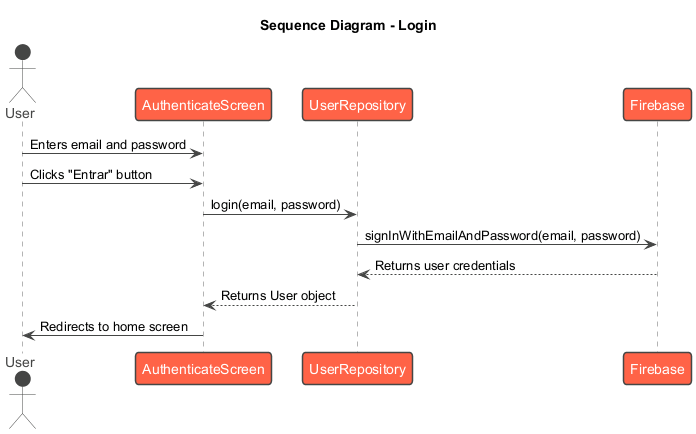

The diagram above was rendered by PlantUML. Its source (embedded in the PNG):
@startuml
!theme vibrant
title Sequence Diagram - Login

actor User
participant AuthenticateScreen
participant UserRepository
participant Firebase

User -> AuthenticateScreen: Enters email and password
User -> AuthenticateScreen: Clicks "Entrar" button
AuthenticateScreen -> UserRepository: login(email, password)
UserRepository -> Firebase: signInWithEmailAndPassword(email, password)
Firebase --> UserRepository: Returns user credentials
UserRepository --> AuthenticateScreen: Returns User object
AuthenticateScreen -> User: Redirects to home screen

@enduml